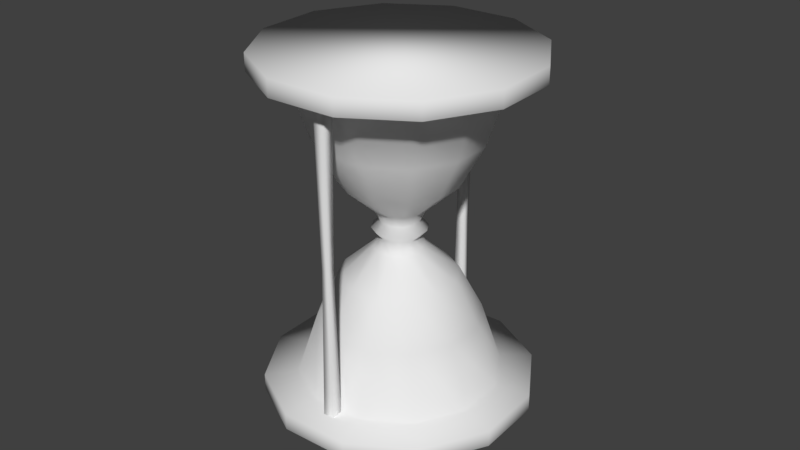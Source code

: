 # Source: sand_clock.blend  (saved by Blender 2.77.0; exported with 4.5.12 LTS)
import bpy
from mathutils import Matrix  # noqa: F401  (used for matrix-valued properties, if any)

bpy.ops.wm.read_factory_settings(use_empty=True)
scene = bpy.context.scene
scene.name = 'Scene'

# ---- collections
col_collection_1 = bpy.data.collections.new('Collection 1'); scene.collection.children.link(col_collection_1)

# ---- world
world_world = bpy.data.worlds.new('World'); scene.world = world_world
world_world.color = (0.05088, 0.05088, 0.05088)
world_world.use_sun_shadow = False
world_world.sun_shadow_jitter_overblur = 0.0
world_world.cycles.sampling_method = 'MANUAL'

# ---- meshes
me_cylinder = bpy.data.meshes.new('Cylinder')
me_cylinder.from_pydata([(0.0, 1.0, -0.7936), (0.0, 1.0, 0.8), (0.5, 0.866, -0.7936), (0.5, 0.866, 0.8), (0.866, 0.5, -0.7936), (0.866, 0.5, 0.8), (1.0, -4.371e-08, -0.7936), (1.0, -4.371e-08, 0.8), (0.866, -0.5, -0.7936), (0.866, -0.5, 0.8), (0.5, -0.866, -0.7936), (0.5, -0.866, 0.8), (1.51e-07, -1.0, -0.7936), (1.51e-07, -1.0, 0.8), (-0.5, -0.866, -0.7936), (-0.5, -0.866, 0.8), (-0.866, -0.5, -0.7936), (-0.866, -0.5, 0.8), (-1.0, -4.649e-07, -0.7936), (-1.0, -4.649e-07, 0.8), (-0.866, 0.5, -0.7936), (-0.866, 0.5, 0.8), (-0.5, 0.866, -0.7936), (-0.5, 0.866, 0.8), (-1.165e-08, 0.8007, -0.4768), (-2.731e-08, 0.5709, -0.2493), (-4.288e-08, 0.2705, 0.0005247), (-2.731e-08, 0.5709, 0.2558), (-1.165e-08, 0.8007, 0.4832), (0.4004, 0.6935, 0.4832), (0.2854, 0.4944, 0.2558), (0.1352, 0.2342, 0.0005247), (0.2854, 0.4944, -0.2493), (0.4004, 0.6935, -0.4768), (0.6935, 0.4004, 0.4832), (0.4944, 0.2854, 0.2558), (0.2342, 0.1352, 0.0005247), (0.4944, 0.2854, -0.2493), (0.6935, 0.4004, -0.4768), (0.8007, -6.394e-08, 0.4832), (0.5709, -9.977e-08, 0.2558), (0.2705, -1.406e-07, 0.0005247), (0.5709, -9.977e-08, -0.2493), (0.8007, -6.394e-08, -0.4768), (0.6935, -0.4004, 0.4832), (0.4944, -0.2854, 0.2558), (0.2342, -0.1352, 0.0005247), (0.4944, -0.2854, -0.2493), (0.6935, -0.4004, -0.4768), (0.4004, -0.6935, 0.4832), (0.2854, -0.4944, 0.2558), (0.1352, -0.2342, 0.0005247), (0.2854, -0.4944, -0.2493), (0.4004, -0.6935, -0.4768), (1.093e-07, -0.8007, 0.4832), (5.888e-08, -0.5709, 0.2558), (-2.038e-09, -0.2705, 0.0005247), (5.888e-08, -0.5709, -0.2493), (1.093e-07, -0.8007, -0.4768), (-0.4004, -0.6935, 0.4832), (-0.2854, -0.4944, 0.2558), (-0.1352, -0.2342, 0.0005247), (-0.2854, -0.4944, -0.2493), (-0.4004, -0.6935, -0.4768), (-0.6935, -0.4004, 0.4832), (-0.4944, -0.2854, 0.2558), (-0.2342, -0.1352, 0.0005247), (-0.4944, -0.2854, -0.2493), (-0.6935, -0.4004, -0.4768), (-0.8007, -4.012e-07, 0.4832), (-0.5709, -3.402e-07, 0.2558), (-0.2705, -2.545e-07, 0.0005247), (-0.5709, -3.402e-07, -0.2493), (-0.8007, -4.012e-07, -0.4768), (-0.6935, 0.4004, 0.4832), (-0.4944, 0.2854, 0.2558), (-0.2342, 0.1352, 0.0005247), (-0.4944, 0.2854, -0.2493), (-0.6935, 0.4004, -0.4768), (-0.4004, 0.6935, 0.4832), (-0.2854, 0.4944, 0.2558), (-0.1352, 0.2342, 0.0005247), (-0.2854, 0.4944, -0.2493), (-0.4004, 0.6935, -0.4768), (-3.442e-08, 0.2549, 0.1061), (0.1275, 0.2208, 0.1061), (0.2208, 0.1275, 0.1061), (0.2549, -1.353e-07, 0.1061), (0.2208, -0.1275, 0.1061), (0.1275, -0.2208, 0.1061), (4.077e-09, -0.2549, 0.1061), (-0.1275, -0.2208, 0.1061), (-0.2208, -0.1275, 0.1061), (-0.2549, -2.427e-07, 0.1061), (-0.2208, 0.1275, 0.1061), (-0.1275, 0.2208, 0.1061), (-3.442e-08, 0.2549, -0.09967), (0.1275, 0.2208, -0.09967), (0.2208, 0.1275, -0.09967), (0.2549, -1.353e-07, -0.09967), (0.2208, -0.1275, -0.09967), (0.1275, -0.2208, -0.09967), (4.077e-09, -0.2549, -0.09967), (-0.1275, -0.2208, -0.09967), (-0.2208, -0.1275, -0.09967), (-0.2549, -2.427e-07, -0.09967), (-0.2208, 0.1275, -0.09967), (-0.1275, 0.2208, -0.09967), (4.215e-09, 1.327, 0.8163), (0.6637, 1.15, 0.8163), (1.15, 0.6637, 0.8163), (1.327, -1.636e-08, 0.8163), (1.15, -0.6637, 0.8163), (0.6637, -1.15, 0.8163), (2.047e-07, -1.327, 0.8163), (-0.6637, -1.15, 0.8163), (-1.15, -0.6637, 0.8163), (-1.327, -5.755e-07, 0.8163), (-1.15, 0.6637, 0.8163), (-0.6637, 1.15, 0.8163), (9.165e-09, 1.327, 0.906), (0.6637, 1.15, 0.906), (1.15, 0.6637, 0.906), (1.327, -1.636e-08, 0.906), (1.15, -0.6637, 0.906), (0.6637, -1.15, 0.906), (2.096e-07, -1.327, 0.906), (-0.6637, -1.15, 0.906), (-1.15, -0.6637, 0.906), (-1.327, -5.755e-07, 0.906), (-1.15, 0.6637, 0.906), (-0.6637, 1.15, 0.906), (5.861e-09, 1.331, -0.8098), (0.6654, 1.152, -0.8098), (1.152, 0.6654, -0.8098), (1.331, -9.591e-09, -0.8098), (1.152, -0.6654, -0.8098), (0.6654, -1.152, -0.8098), (2.068e-07, -1.331, -0.8098), (-0.6654, -1.152, -0.8098), (-1.152, -0.6654, -0.8098), (-1.331, -5.701e-07, -0.8098), (-1.152, 0.6654, -0.8098), (-0.6654, 1.152, -0.8098), (9.359e-10, 1.331, -0.8996), (0.6654, 1.152, -0.8996), (1.152, 0.6654, -0.8996), (1.331, -9.591e-09, -0.8996), (1.152, -0.6654, -0.8996), (0.6654, -1.152, -0.8996), (2.019e-07, -1.331, -0.8996), (-0.6654, -1.152, -0.8996), (-1.152, -0.6654, -0.8996), (-1.331, -5.701e-07, -0.8996), (-1.152, 0.6654, -0.8996), (-0.6654, 1.152, -0.8996), (0.09706, 0.1681, 0.03931), (0.1681, 0.09706, 0.03931), (0.1941, -1.453e-07, 0.03931), (0.1681, -0.09706, 0.03931), (0.09706, -0.1681, 0.03931), (-1.001e-08, -0.1941, 0.03931), (-0.09706, -0.1681, 0.03931), (-0.1681, -0.09706, 0.03931), (-0.1941, -2.271e-07, 0.03931), (-0.1681, 0.09706, 0.03931), (-0.09706, 0.1681, 0.03931), (-3.932e-08, 0.1941, 0.03931), (-3.923e-08, 0.1977, -0.04169), (0.09883, 0.1712, -0.04169), (0.1712, 0.09883, -0.04169), (0.1977, -1.448e-07, -0.04169), (0.1712, -0.09883, -0.04169), (0.09883, -0.1712, -0.04169), (-9.383e-09, -0.1977, -0.04169), (-0.09883, -0.1712, -0.04169), (-0.1712, -0.09883, -0.04169), (-0.1977, -2.28e-07, -0.04169), (-0.1712, 0.09883, -0.04169), (-0.09883, 0.1712, -0.04169), (0.7335, -0.6422, 0.8202), (0.7335, -0.6422, -0.833), (0.8129, -0.7215, -0.833), (0.8129, -0.7215, 0.8202), (0.7335, -0.8009, -0.833), (0.7335, -0.8009, 0.8202), (0.6542, -0.7215, -0.833), (0.6542, -0.7215, 0.8202), (-0.7244, 0.8046, -0.8194), (-0.7244, 0.8046, 0.8245), (-0.6486, 0.7275, -0.8194), (-0.6486, 0.7275, 0.8245), (-0.7256, 0.6516, -0.8194), (-0.7256, 0.6516, 0.8245), (-0.8015, 0.7287, -0.8194), (-0.8015, 0.7287, 0.8245), (0.7335, -0.7713, -0.004136), (0.7834, -0.7215, -0.004136), (0.7335, -0.6717, -0.004136), (0.6837, -0.7215, -0.004136), (-0.7246, 0.7873, -0.1755), (-0.6658, 0.7276, -0.1755), (-0.7255, 0.6689, -0.1755), (-0.7842, 0.7285, -0.1755)], [], [(28, 1, 3, 29), (29, 3, 5, 34), (34, 5, 7, 39), (39, 7, 9, 44), (44, 9, 11, 49), (49, 11, 13, 54), (54, 13, 15, 59), (59, 15, 17, 64), (64, 17, 19, 69), (69, 19, 21, 74), (19, 17, 116, 117), (74, 21, 23, 79), (79, 23, 1, 28), (10, 12, 138, 137), (22, 83, 24, 0), (83, 82, 25, 24), (179, 81, 26, 168), (95, 80, 27, 84), (80, 79, 28, 27), (20, 78, 83, 22), (78, 77, 82, 83), (178, 76, 81, 179), (94, 75, 80, 95), (75, 74, 79, 80), (18, 73, 78, 20), (73, 72, 77, 78), (177, 71, 76, 178), (93, 70, 75, 94), (70, 69, 74, 75), (16, 68, 73, 18), (68, 67, 72, 73), (176, 66, 71, 177), (92, 65, 70, 93), (65, 64, 69, 70), (14, 63, 68, 16), (63, 62, 67, 68), (175, 61, 66, 176), (91, 60, 65, 92), (60, 59, 64, 65), (12, 58, 63, 14), (58, 57, 62, 63), (174, 56, 61, 175), (90, 55, 60, 91), (55, 54, 59, 60), (10, 53, 58, 12), (53, 52, 57, 58), (173, 51, 56, 174), (89, 50, 55, 90), (50, 49, 54, 55), (8, 48, 53, 10), (48, 47, 52, 53), (172, 46, 51, 173), (88, 45, 50, 89), (45, 44, 49, 50), (6, 43, 48, 8), (43, 42, 47, 48), (171, 41, 46, 172), (87, 40, 45, 88), (40, 39, 44, 45), (4, 38, 43, 6), (38, 37, 42, 43), (170, 36, 41, 171), (86, 35, 40, 87), (35, 34, 39, 40), (2, 33, 38, 4), (33, 32, 37, 38), (169, 31, 36, 170), (85, 30, 35, 86), (30, 29, 34, 35), (0, 24, 33, 2), (24, 25, 32, 33), (168, 26, 31, 169), (84, 27, 30, 85), (27, 28, 29, 30), (167, 84, 85, 156), (156, 85, 86, 157), (157, 86, 87, 158), (158, 87, 88, 159), (159, 88, 89, 160), (160, 89, 90, 161), (161, 90, 91, 162), (162, 91, 92, 163), (163, 92, 93, 164), (164, 93, 94, 165), (165, 94, 95, 166), (166, 95, 84, 167), (25, 96, 97, 32), (32, 97, 98, 37), (37, 98, 99, 42), (42, 99, 100, 47), (47, 100, 101, 52), (52, 101, 102, 57), (57, 102, 103, 62), (62, 103, 104, 67), (67, 104, 105, 72), (72, 105, 106, 77), (77, 106, 107, 82), (82, 107, 96, 25), (118, 117, 129, 130), (17, 15, 115, 116), (15, 13, 114, 115), (13, 11, 113, 114), (11, 9, 112, 113), (9, 7, 111, 112), (1, 23, 119, 108), (3, 1, 108, 109), (7, 5, 110, 111), (23, 21, 118, 119), (5, 3, 109, 110), (21, 19, 117, 118), (147, 148, 151, 152), (115, 114, 126, 127), (112, 111, 123, 124), (119, 118, 130, 131), (109, 108, 120, 121), (116, 115, 127, 128), (113, 112, 124, 125), (108, 119, 131, 120), (110, 109, 121, 122), (117, 116, 128, 129), (114, 113, 125, 126), (111, 110, 122, 123), (134, 135, 147, 146), (8, 10, 137, 136), (6, 8, 136, 135), (22, 0, 132, 143), (0, 2, 133, 132), (4, 6, 135, 134), (20, 22, 143, 142), (2, 4, 134, 133), (18, 20, 142, 141), (16, 18, 141, 140), (14, 16, 140, 139), (12, 14, 139, 138), (148, 149, 150, 151), (141, 142, 154, 153), (138, 139, 151, 150), (135, 136, 148, 147), (142, 143, 155, 154), (132, 133, 145, 144), (139, 140, 152, 151), (136, 137, 149, 148), (143, 132, 144, 155), (133, 134, 146, 145), (140, 141, 153, 152), (137, 138, 150, 149), (81, 166, 167, 26), (76, 165, 166, 81), (71, 164, 165, 76), (66, 163, 164, 71), (61, 162, 163, 66), (56, 161, 162, 61), (51, 160, 161, 56), (46, 159, 160, 51), (41, 158, 159, 46), (36, 157, 158, 41), (31, 156, 157, 36), (26, 167, 156, 31), (96, 168, 169, 97), (97, 169, 170, 98), (98, 170, 171, 99), (99, 171, 172, 100), (100, 172, 173, 101), (101, 173, 174, 102), (102, 174, 175, 103), (103, 175, 176, 104), (104, 176, 177, 105), (105, 177, 178, 106), (106, 178, 179, 107), (107, 179, 168, 96), (146, 147, 152, 153), (145, 146, 153, 154), (144, 145, 154, 155), (125, 124, 127, 126), (124, 123, 128, 127), (123, 122, 129, 128), (122, 121, 130, 129), (121, 120, 131, 130), (197, 183, 185, 196), (198, 180, 183, 197), (199, 187, 180, 198), (196, 185, 187, 199), (200, 189, 191, 201), (201, 191, 193, 202), (202, 193, 195, 203), (203, 195, 189, 200), (184, 196, 199, 186), (186, 199, 198, 181), (181, 198, 197, 182), (182, 197, 196, 184), (194, 203, 200, 188), (192, 202, 203, 194), (190, 201, 202, 192), (188, 200, 201, 190)])
me_cylinder.polygons.foreach_set('use_smooth', [True] * 194)
_uv = me_cylinder.uv_layers.new(name='UVMap')
_uv.uv.foreach_set('vector', [0.2941, 0.4694, 0.3475, 0.4694, 0.3475, 0.5364, 0.2941, 0.5364, 0.2941, 0.5364, 0.3475, 0.5364, 0.3475, 0.6035, 0.2941, 0.6035, 0.2941, 0.6035, 0.3475, 0.6035, 0.3475, 0.6705, 0.2941, 0.6705, 0.2941, 0.6705, 0.3475, 0.6705, 0.3475, 0.7376, 0.2941, 0.7376, 0.2941, 0.7376, 0.3475, 0.7376, 0.3475, 0.8046, 0.2941, 0.8046, 0.2941, 0.8046, 0.3475, 0.8046, 0.3475, 0.9385, 0.2941, 0.9385, 0.2941, 0.0002191, 0.3475, 0.0002191, 0.3475, 0.06727, 0.2941, 0.06727, 0.2941, 0.06727, 0.3475, 0.06727, 0.3475, 0.1343, 0.2941, 0.1343, 0.2941, 0.1343, 0.3475, 0.1343, 0.3475, 0.2014, 0.2941, 0.2014, 0.2941, 0.2014, 0.3475, 0.2014, 0.3475, 0.2684, 0.2941, 0.2684, 0.8698, 0.4599, 0.8698, 0.5174, 0.8123, 0.5174, 0.8123, 0.4599, 0.2941, 0.2684, 0.3475, 0.2684, 0.3475, 0.3355, 0.2941, 0.3355, 0.2941, 0.3355, 0.3475, 0.3355, 0.3475, 0.4694, 0.2941, 0.4694, 0.8702, 0.6997, 0.8702, 0.5922, 0.9257, 0.5922, 0.9257, 0.6997, 0.0002189, 0.3355, 0.05357, 0.3355, 0.05357, 0.4694, 0.000219, 0.4694, 0.05357, 0.3355, 0.09967, 0.3355, 0.09967, 0.4694, 0.05357, 0.4694, 0.1611, 0.3355, 0.1731, 0.3355, 0.1731, 0.4694, 0.1611, 0.4694, 0.1982, 0.3355, 0.248, 0.3355, 0.248, 0.4694, 0.1982, 0.4694, 0.248, 0.3355, 0.2941, 0.3355, 0.2941, 0.4694, 0.248, 0.4694, 0.0002189, 0.2684, 0.05357, 0.2684, 0.05357, 0.3355, 0.0002189, 0.3355, 0.05357, 0.2684, 0.09967, 0.2684, 0.09967, 0.3355, 0.05357, 0.3355, 0.1611, 0.2684, 0.1731, 0.2684, 0.1731, 0.3355, 0.1611, 0.3355, 0.1982, 0.2684, 0.248, 0.2684, 0.248, 0.3355, 0.1982, 0.3355, 0.248, 0.2684, 0.2941, 0.2684, 0.2941, 0.3355, 0.248, 0.3355, 0.0002189, 0.2014, 0.05357, 0.2014, 0.05357, 0.2684, 0.0002189, 0.2684, 0.05357, 0.2014, 0.09967, 0.2014, 0.09967, 0.2684, 0.05357, 0.2684, 0.1611, 0.2014, 0.1731, 0.2014, 0.1731, 0.2684, 0.1611, 0.2684, 0.1982, 0.2014, 0.248, 0.2014, 0.248, 0.2684, 0.1982, 0.2684, 0.248, 0.2014, 0.2941, 0.2014, 0.2941, 0.2684, 0.248, 0.2684, 0.0002189, 0.1343, 0.05357, 0.1343, 0.05357, 0.2014, 0.0002189, 0.2014, 0.05357, 0.1343, 0.09967, 0.1343, 0.09967, 0.2014, 0.05357, 0.2014, 0.1611, 0.1343, 0.1731, 0.1343, 0.1731, 0.2014, 0.1611, 0.2014, 0.1982, 0.1343, 0.248, 0.1343, 0.248, 0.2014, 0.1982, 0.2014, 0.248, 0.1343, 0.2941, 0.1343, 0.2941, 0.2014, 0.248, 0.2014, 0.0002189, 0.06727, 0.05357, 0.06727, 0.05357, 0.1343, 0.0002189, 0.1343, 0.05357, 0.06727, 0.09967, 0.06727, 0.09967, 0.1343, 0.05357, 0.1343, 0.1611, 0.06727, 0.1731, 0.06727, 0.1731, 0.1343, 0.1611, 0.1343, 0.1982, 0.06727, 0.248, 0.06727, 0.248, 0.1343, 0.1982, 0.1343, 0.248, 0.06727, 0.2941, 0.06727, 0.2941, 0.1343, 0.248, 0.1343, 0.000219, 0.0002189, 0.05357, 0.0002189, 0.05357, 0.06727, 0.0002189, 0.06727, 0.05357, 0.0002189, 0.09967, 0.0002191, 0.09967, 0.06727, 0.05357, 0.06727, 0.1611, 0.0002191, 0.1731, 0.0002191, 0.1731, 0.06727, 0.1611, 0.06727, 0.1982, 0.0002191, 0.248, 0.0002191, 0.248, 0.06727, 0.1982, 0.06727, 0.248, 0.0002191, 0.2941, 0.0002191, 0.2941, 0.06727, 0.248, 0.06727, 0.000219, 0.8046, 0.05357, 0.8046, 0.05357, 0.9385, 0.000219, 0.9385, 0.05357, 0.8046, 0.09967, 0.8046, 0.09967, 0.9385, 0.05357, 0.9385, 0.1611, 0.8046, 0.1731, 0.8046, 0.1731, 0.9385, 0.1611, 0.9385, 0.1982, 0.8046, 0.248, 0.8046, 0.248, 0.9385, 0.1982, 0.9385, 0.248, 0.8046, 0.2941, 0.8046, 0.2941, 0.9385, 0.248, 0.9385, 0.000219, 0.7376, 0.05357, 0.7376, 0.05357, 0.8046, 0.000219, 0.8046, 0.05357, 0.7376, 0.09967, 0.7376, 0.09967, 0.8046, 0.05357, 0.8046, 0.1611, 0.7376, 0.1731, 0.7376, 0.1731, 0.8046, 0.1611, 0.8046, 0.1982, 0.7376, 0.248, 0.7376, 0.248, 0.8046, 0.1982, 0.8046, 0.248, 0.7376, 0.2941, 0.7376, 0.2941, 0.8046, 0.248, 0.8046, 0.000219, 0.6705, 0.05357, 0.6705, 0.05357, 0.7376, 0.000219, 0.7376, 0.05357, 0.6705, 0.09967, 0.6705, 0.09967, 0.7376, 0.05357, 0.7376, 0.1611, 0.6705, 0.1731, 0.6705, 0.1731, 0.7376, 0.1611, 0.7376, 0.1982, 0.6705, 0.248, 0.6705, 0.248, 0.7376, 0.1982, 0.7376, 0.248, 0.6705, 0.2941, 0.6705, 0.2941, 0.7376, 0.248, 0.7376, 0.000219, 0.6035, 0.05357, 0.6035, 0.05357, 0.6705, 0.000219, 0.6705, 0.05357, 0.6035, 0.09967, 0.6035, 0.09967, 0.6705, 0.05357, 0.6705, 0.1611, 0.6035, 0.1731, 0.6035, 0.1731, 0.6705, 0.1611, 0.6705, 0.1982, 0.6035, 0.248, 0.6035, 0.248, 0.6705, 0.1982, 0.6705, 0.248, 0.6035, 0.2941, 0.6035, 0.2941, 0.6705, 0.248, 0.6705, 0.000219, 0.5364, 0.05357, 0.5364, 0.05357, 0.6035, 0.000219, 0.6035, 0.05357, 0.5364, 0.09967, 0.5364, 0.09967, 0.6035, 0.05357, 0.6035, 0.1611, 0.5364, 0.1731, 0.5364, 0.1731, 0.6035, 0.1611, 0.6035, 0.1982, 0.5364, 0.248, 0.5364, 0.248, 0.6035, 0.1982, 0.6035, 0.248, 0.5364, 0.2941, 0.5364, 0.2941, 0.6035, 0.248, 0.6035, 0.000219, 0.4694, 0.05357, 0.4694, 0.05357, 0.5364, 0.000219, 0.5364, 0.05357, 0.4694, 0.09967, 0.4694, 0.09967, 0.5364, 0.05357, 0.5364, 0.1611, 0.4694, 0.1731, 0.4694, 0.1731, 0.5364, 0.1611, 0.5364, 0.1982, 0.4694, 0.248, 0.4694, 0.248, 0.5364, 0.1982, 0.5364, 0.248, 0.4694, 0.2941, 0.4694, 0.2941, 0.5364, 0.248, 0.5364, 0.1853, 0.4694, 0.1982, 0.4694, 0.1982, 0.5364, 0.1853, 0.5364, 0.1853, 0.5364, 0.1982, 0.5364, 0.1982, 0.6035, 0.1853, 0.6035, 0.1853, 0.6035, 0.1982, 0.6035, 0.1982, 0.6705, 0.1853, 0.6705, 0.1853, 0.6705, 0.1982, 0.6705, 0.1982, 0.7376, 0.1853, 0.7376, 0.1853, 0.7376, 0.1982, 0.7376, 0.1982, 0.8046, 0.1853, 0.8046, 0.1853, 0.8046, 0.1982, 0.8046, 0.1982, 0.9385, 0.1853, 0.9385, 0.1853, 0.0002191, 0.1982, 0.0002191, 0.1982, 0.06727, 0.1853, 0.06727, 0.1853, 0.06727, 0.1982, 0.06727, 0.1982, 0.1343, 0.1853, 0.1343, 0.1853, 0.1343, 0.1982, 0.1343, 0.1982, 0.2014, 0.1853, 0.2014, 0.1853, 0.2014, 0.1982, 0.2014, 0.1982, 0.2684, 0.1853, 0.2684, 0.1853, 0.2684, 0.1982, 0.2684, 0.1982, 0.3355, 0.1853, 0.3355, 0.1853, 0.3355, 0.1982, 0.3355, 0.1982, 0.4694, 0.1853, 0.4694, 0.09967, 0.4694, 0.1495, 0.4694, 0.1495, 0.5364, 0.09967, 0.5364, 0.09967, 0.5364, 0.1495, 0.5364, 0.1495, 0.6035, 0.09967, 0.6035, 0.09967, 0.6035, 0.1495, 0.6035, 0.1495, 0.6705, 0.09967, 0.6705, 0.09967, 0.6705, 0.1495, 0.6705, 0.1495, 0.7376, 0.09967, 0.7376, 0.09967, 0.7376, 0.1495, 0.7376, 0.1495, 0.8046, 0.09967, 0.8046, 0.09967, 0.8046, 0.1495, 0.8046, 0.1495, 0.9385, 0.09967, 0.9385, 0.09967, 0.0002191, 0.1495, 0.0002191, 0.1495, 0.06727, 0.09967, 0.06727, 0.09967, 0.06727, 0.1495, 0.06727, 0.1495, 0.1343, 0.09967, 0.1343, 0.09967, 0.1343, 0.1495, 0.1343, 0.1495, 0.2014, 0.09967, 0.2014, 0.09967, 0.2014, 0.1495, 0.2014, 0.1495, 0.2684, 0.09967, 0.2684, 0.09967, 0.2684, 0.1495, 0.2684, 0.1495, 0.3355, 0.09967, 0.3355, 0.09967, 0.3355, 0.1495, 0.3355, 0.1495, 0.4694, 0.09967, 0.4694, 0.8123, 0.4024, 0.8123, 0.4599, 0.7965, 0.4599, 0.7965, 0.4024, 0.8698, 0.5174, 0.8698, 0.5749, 0.8123, 0.5749, 0.8123, 0.5174, 0.8698, 0.5749, 0.8698, 0.6323, 0.8123, 0.6323, 0.8123, 0.5749, 0.8698, 0.6323, 0.8698, 0.7471, 0.8123, 0.7471, 0.8123, 0.6323, 0.8698, 0.7471, 0.8698, 0.8046, 0.8123, 0.8046, 0.8123, 0.7471, 0.8698, 0.0002189, 0.8698, 0.0577, 0.8123, 0.0577, 0.8123, 0.0002189, 0.8698, 0.2301, 0.8698, 0.3449, 0.8123, 0.3449, 0.8123, 0.2301, 0.8698, 0.1727, 0.8698, 0.2301, 0.8123, 0.2301, 0.8123, 0.1727, 0.8698, 0.0577, 0.8698, 0.1152, 0.8123, 0.1152, 0.8123, 0.0577, 0.8698, 0.3449, 0.8698, 0.4024, 0.8123, 0.4024, 0.8123, 0.3449, 0.8698, 0.1152, 0.8698, 0.1727, 0.8123, 0.1727, 0.8123, 0.1152, 0.8698, 0.4024, 0.8698, 0.4599, 0.8123, 0.4599, 0.8123, 0.4024, 0.7961, 0.2844, 0.7361, 0.3884, 0.408, 0.3884, 0.3479, 0.2844, 0.8123, 0.5749, 0.8123, 0.6323, 0.7965, 0.6323, 0.7965, 0.5749, 0.8123, 0.0002189, 0.8123, 0.0577, 0.7965, 0.0577, 0.7965, 0.0002189, 0.8123, 0.3449, 0.8123, 0.4024, 0.7965, 0.4024, 0.7965, 0.3449, 0.8123, 0.1727, 0.8123, 0.2301, 0.7965, 0.2301, 0.7965, 0.1727, 0.8123, 0.5174, 0.8123, 0.5749, 0.7965, 0.5749, 0.7965, 0.5174, 0.8123, 0.7471, 0.8123, 0.8046, 0.7965, 0.8046, 0.7965, 0.7471, 0.8123, 0.2301, 0.8123, 0.3449, 0.7965, 0.3449, 0.7965, 0.2301, 0.8123, 0.1152, 0.8123, 0.1727, 0.7965, 0.1727, 0.7965, 0.1152, 0.8123, 0.4599, 0.8123, 0.5174, 0.7965, 0.5174, 0.7965, 0.4599, 0.8123, 0.6323, 0.8123, 0.7471, 0.7965, 0.7471, 0.7965, 0.6323, 0.8123, 0.0577, 0.8123, 0.1152, 0.7965, 0.1152, 0.7965, 0.0577, 0.9257, 0.1079, 0.9257, 0.05405, 0.9407, 0.05405, 0.9407, 0.1079, 0.8702, 0.7536, 0.8702, 0.6997, 0.9257, 0.6997, 0.9257, 0.7536, 0.8702, 0.05405, 0.8702, 0.0002189, 0.9257, 0.0002189, 0.9257, 0.05405, 0.8702, 0.3231, 0.8702, 0.2155, 0.9257, 0.2155, 0.9257, 0.3231, 0.8702, 0.2155, 0.8702, 0.1617, 0.9257, 0.1617, 0.9257, 0.2155, 0.8702, 0.1079, 0.8702, 0.05405, 0.9257, 0.05405, 0.9257, 0.1079, 0.8702, 0.3769, 0.8702, 0.3231, 0.9257, 0.3231, 0.9257, 0.3769, 0.8702, 0.1617, 0.8702, 0.1079, 0.9257, 0.1079, 0.9257, 0.1617, 0.8702, 0.4307, 0.8702, 0.3769, 0.9257, 0.3769, 0.9257, 0.4307, 0.8702, 0.4846, 0.8702, 0.4307, 0.9257, 0.4307, 0.9257, 0.4846, 0.8702, 0.5384, 0.8702, 0.4846, 0.9257, 0.4846, 0.9257, 0.5384, 0.8702, 0.5922, 0.8702, 0.5384, 0.9257, 0.5384, 0.9257, 0.5922, 0.7361, 0.3884, 0.6321, 0.4484, 0.512, 0.4484, 0.408, 0.3884, 0.9257, 0.4307, 0.9257, 0.3769, 0.9407, 0.3769, 0.9407, 0.4307, 0.9257, 0.5922, 0.9257, 0.5384, 0.9407, 0.5384, 0.9407, 0.5922, 0.9257, 0.05405, 0.9257, 0.0002189, 0.9407, 0.0002189, 0.9407, 0.05405, 0.9257, 0.3769, 0.9257, 0.3231, 0.9407, 0.3231, 0.9407, 0.3769, 0.9257, 0.2155, 0.9257, 0.1617, 0.9407, 0.1617, 0.9407, 0.2155, 0.9257, 0.5384, 0.9257, 0.4846, 0.9407, 0.4846, 0.9407, 0.5384, 0.9257, 0.7536, 0.9257, 0.6997, 0.9407, 0.6997, 0.9407, 0.7536, 0.9257, 0.3231, 0.9257, 0.2155, 0.9407, 0.2155, 0.9407, 0.3231, 0.9257, 0.1617, 0.9257, 0.1079, 0.9407, 0.1079, 0.9407, 0.1617, 0.9257, 0.4846, 0.9257, 0.4307, 0.9407, 0.4307, 0.9407, 0.4846, 0.9257, 0.6997, 0.9257, 0.5922, 0.9407, 0.5922, 0.9407, 0.6997, 0.1731, 0.3355, 0.1853, 0.3355, 0.1853, 0.4694, 0.1731, 0.4694, 0.1731, 0.2684, 0.1853, 0.2684, 0.1853, 0.3355, 0.1731, 0.3355, 0.1731, 0.2014, 0.1853, 0.2014, 0.1853, 0.2684, 0.1731, 0.2684, 0.1731, 0.1343, 0.1853, 0.1343, 0.1853, 0.2014, 0.1731, 0.2014, 0.1731, 0.06727, 0.1853, 0.06727, 0.1853, 0.1343, 0.1731, 0.1343, 0.1731, 0.0002191, 0.1853, 0.0002191, 0.1853, 0.06727, 0.1731, 0.06727, 0.1731, 0.8046, 0.1853, 0.8046, 0.1853, 0.9385, 0.1731, 0.9385, 0.1731, 0.7376, 0.1853, 0.7376, 0.1853, 0.8046, 0.1731, 0.8046, 0.1731, 0.6705, 0.1853, 0.6705, 0.1853, 0.7376, 0.1731, 0.7376, 0.1731, 0.6035, 0.1853, 0.6035, 0.1853, 0.6705, 0.1731, 0.6705, 0.1731, 0.5364, 0.1853, 0.5364, 0.1853, 0.6035, 0.1731, 0.6035, 0.1731, 0.4694, 0.1853, 0.4694, 0.1853, 0.5364, 0.1731, 0.5364, 0.1495, 0.4694, 0.1611, 0.4694, 0.1611, 0.5364, 0.1495, 0.5364, 0.1495, 0.5364, 0.1611, 0.5364, 0.1611, 0.6035, 0.1495, 0.6035, 0.1495, 0.6035, 0.1611, 0.6035, 0.1611, 0.6705, 0.1495, 0.6705, 0.1495, 0.6705, 0.1611, 0.6705, 0.1611, 0.7376, 0.1495, 0.7376, 0.1495, 0.7376, 0.1611, 0.7376, 0.1611, 0.8046, 0.1495, 0.8046, 0.1495, 0.8046, 0.1611, 0.8046, 0.1611, 0.9385, 0.1495, 0.9385, 0.1495, 0.0002191, 0.1611, 0.0002191, 0.1611, 0.06727, 0.1495, 0.06727, 0.1495, 0.06727, 0.1611, 0.06727, 0.1611, 0.1343, 0.1495, 0.1343, 0.1495, 0.1343, 0.1611, 0.1343, 0.1611, 0.2014, 0.1495, 0.2014, 0.1495, 0.2014, 0.1611, 0.2014, 0.1611, 0.2684, 0.1495, 0.2684, 0.1495, 0.2684, 0.1611, 0.2684, 0.1611, 0.3355, 0.1495, 0.3355, 0.1495, 0.3355, 0.1611, 0.3355, 0.1611, 0.4694, 0.1495, 0.4694, 0.7961, 0.1643, 0.7961, 0.2844, 0.3479, 0.2844, 0.3479, 0.1643, 0.7361, 0.06026, 0.7961, 0.1643, 0.3479, 0.1643, 0.408, 0.06026, 0.6321, 0.0002189, 0.7361, 0.06026, 0.408, 0.06026, 0.512, 0.0002189, 0.795, 0.6125, 0.795, 0.7323, 0.6314, 0.4488, 0.7351, 0.5087, 0.795, 0.7323, 0.7351, 0.836, 0.5116, 0.4488, 0.6314, 0.4488, 0.7351, 0.836, 0.6314, 0.8959, 0.4078, 0.5087, 0.5116, 0.4488, 0.6314, 0.8959, 0.5116, 0.8959, 0.3479, 0.6125, 0.4078, 0.5087, 0.5116, 0.8959, 0.4078, 0.836, 0.3479, 0.7323, 0.3479, 0.6125, 0.4936, 0.9088, 0.6385, 0.9088, 0.6385, 0.9212, 0.4936, 0.9212, 0.4936, 0.8963, 0.6385, 0.8963, 0.6385, 0.9088, 0.4936, 0.9088, 0.4936, 0.9337, 0.6385, 0.9337, 0.6385, 0.9461, 0.4936, 0.9461, 0.4936, 0.9212, 0.6385, 0.9212, 0.6385, 0.9337, 0.4936, 0.9337, 0.9558, 0.1125, 0.9558, 0.2869, 0.9412, 0.2869, 0.9412, 0.1125, 0.9998, 0.1125, 0.9998, 0.2869, 0.9851, 0.2869, 0.9851, 0.1125, 0.9851, 0.1125, 0.9851, 0.2869, 0.9705, 0.2869, 0.9705, 0.1125, 0.9705, 0.1125, 0.9705, 0.2869, 0.9558, 0.2869, 0.9558, 0.1125, 0.3479, 0.9212, 0.4936, 0.9212, 0.4936, 0.9337, 0.3479, 0.9337, 0.3479, 0.9337, 0.4936, 0.9337, 0.4936, 0.9461, 0.3479, 0.9461, 0.3479, 0.8963, 0.4936, 0.8963, 0.4936, 0.9088, 0.3479, 0.9088, 0.3479, 0.9088, 0.4936, 0.9088, 0.4936, 0.9212, 0.3479, 0.9212, 0.9705, 0.0002189, 0.9705, 0.1125, 0.9558, 0.1125, 0.9558, 0.0002189, 0.9851, 0.0002189, 0.9851, 0.1125, 0.9705, 0.1125, 0.9705, 0.0002189, 0.9998, 0.0002189, 0.9998, 0.1125, 0.9851, 0.1125, 0.9851, 0.0002189, 0.9558, 0.0002189, 0.9558, 0.1125, 0.9412, 0.1125, 0.9412, 0.0002189])
me_cylinder.use_remesh_preserve_volume = False
me_cylinder.use_remesh_preserve_attributes = False
me_cylinder.use_mirror_vertex_groups = False
me_cylinder.update()

# ---- objects
ob_cylinder = bpy.data.objects.new('Cylinder', me_cylinder)

# ---- transforms, parenting, visibility, modifiers, constraints
ob_cylinder.location = (0.0, 0.0, 0.0)
ob_cylinder.rotation_euler = (0.0, -0.0, -0.7468)
ob_cylinder.scale = (1.0, 1.0, 1.907)
ob_cylinder.lineart.crease_threshold = 0.0

# ---- collection membership
col_collection_1.objects.link(ob_cylinder)

# ---- scene / render settings (as saved in the file)
scene.frame_start = 1; scene.frame_end = 250; scene.frame_set(1)
scene.render.engine = 'BLENDER_EEVEE_NEXT'
scene.render.resolution_percentage = 50
scene.render.dither_intensity = 0.0
scene.cycles.use_denoising = False
scene.cycles.samples = 128
scene.cycles.sampling_pattern = 'TABULATED_SOBOL'
scene.cycles.light_sampling_threshold = 0.0
scene.cycles.use_adaptive_sampling = False
scene.cycles.use_light_tree = False
scene.cycles.blur_glossy = 0.0
scene.cycles.sample_clamp_indirect = 0.0
scene.view_settings.view_transform = 'Standard'
bpy.context.view_layer.update()

# ---- added for rendering (the .blend has no active camera and no usable light): camera, sun
cam_auto = bpy.data.cameras.new('AutoCamera')
cam_auto.lens = 50.0
cam_auto.sensor_width = 36.0
cam_auto.clip_end = 1000.0
ob_auto_camera = bpy.data.objects.new('AutoCamera', cam_auto)
scene.collection.objects.link(ob_auto_camera)
ob_auto_camera.location = (5.86284, -7.03541, 4.69643)
ob_auto_camera.rotation_euler = (1.09748, -7.21219e-08, 0.694738)
scene.camera = ob_auto_camera
light_auto_sun = bpy.data.lights.new('AutoSun', 'SUN')
light_auto_sun.energy = 3.0
light_auto_sun.angle = 0.0523599
ob_auto_sun = bpy.data.objects.new('AutoSun', light_auto_sun)
scene.collection.objects.link(ob_auto_sun)
ob_auto_sun.rotation_euler = (0.872665, 0.174533, 0.523599)
bpy.context.view_layer.update()
